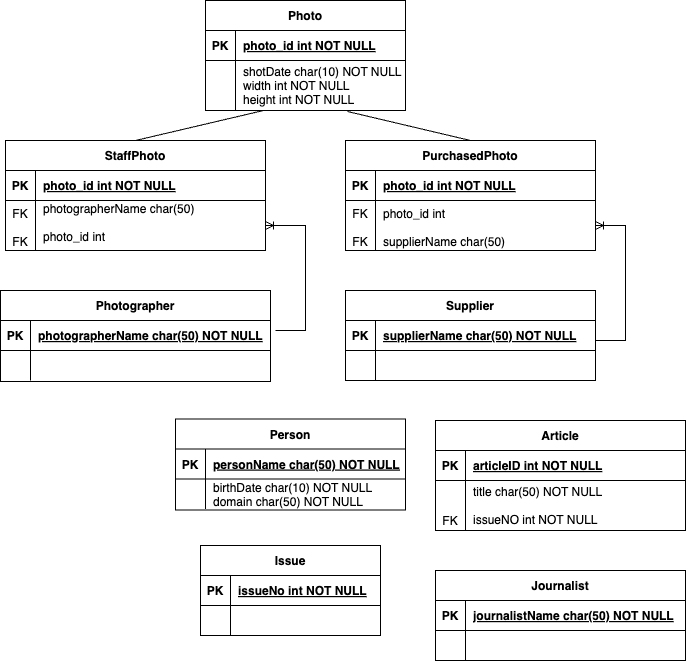

The diagram above was exported from draw.io. Its source (the exported page's mxGraphModel, read from the mxfile embedded in the PNG):
<mxGraphModel dx="901" dy="542" grid="1" gridSize="10" guides="1" tooltips="1" connect="1" arrows="1" fold="1" page="1" pageScale="1" pageWidth="850" pageHeight="1100" math="0" shadow="0" extFonts="Permanent Marker^https://fonts.googleapis.com/css?family=Permanent+Marker">
  <root>
    <mxCell id="0" />
    <mxCell id="1" parent="0" />
    <mxCell id="C-vyLk0tnHw3VtMMgP7b-23" value="Photo" style="shape=table;startSize=30;container=1;collapsible=1;childLayout=tableLayout;fixedRows=1;rowLines=0;fontStyle=1;align=center;resizeLast=1;" parent="1" vertex="1">
      <mxGeometry x="340" y="40" width="200" height="110" as="geometry">
        <mxRectangle x="120" y="120" width="70" height="30" as="alternateBounds" />
      </mxGeometry>
    </mxCell>
    <mxCell id="C-vyLk0tnHw3VtMMgP7b-24" value="" style="shape=partialRectangle;collapsible=0;dropTarget=0;pointerEvents=0;fillColor=none;points=[[0,0.5],[1,0.5]];portConstraint=eastwest;top=0;left=0;right=0;bottom=1;" parent="C-vyLk0tnHw3VtMMgP7b-23" vertex="1">
      <mxGeometry y="30" width="200" height="30" as="geometry" />
    </mxCell>
    <mxCell id="C-vyLk0tnHw3VtMMgP7b-25" value="PK" style="shape=partialRectangle;overflow=hidden;connectable=0;fillColor=none;top=0;left=0;bottom=0;right=0;fontStyle=1;" parent="C-vyLk0tnHw3VtMMgP7b-24" vertex="1">
      <mxGeometry width="30" height="30" as="geometry">
        <mxRectangle width="30" height="30" as="alternateBounds" />
      </mxGeometry>
    </mxCell>
    <mxCell id="C-vyLk0tnHw3VtMMgP7b-26" value="photo_id int NOT NULL " style="shape=partialRectangle;overflow=hidden;connectable=0;fillColor=none;top=0;left=0;bottom=0;right=0;align=left;spacingLeft=6;fontStyle=5;" parent="C-vyLk0tnHw3VtMMgP7b-24" vertex="1">
      <mxGeometry x="30" width="170" height="30" as="geometry">
        <mxRectangle width="170" height="30" as="alternateBounds" />
      </mxGeometry>
    </mxCell>
    <mxCell id="C-vyLk0tnHw3VtMMgP7b-27" value="" style="shape=partialRectangle;collapsible=0;dropTarget=0;pointerEvents=0;fillColor=none;points=[[0,0.5],[1,0.5]];portConstraint=eastwest;top=0;left=0;right=0;bottom=0;" parent="C-vyLk0tnHw3VtMMgP7b-23" vertex="1">
      <mxGeometry y="60" width="200" height="50" as="geometry" />
    </mxCell>
    <mxCell id="C-vyLk0tnHw3VtMMgP7b-28" value="" style="shape=partialRectangle;overflow=hidden;connectable=0;fillColor=none;top=0;left=0;bottom=0;right=0;" parent="C-vyLk0tnHw3VtMMgP7b-27" vertex="1">
      <mxGeometry width="30" height="50" as="geometry">
        <mxRectangle width="30" height="50" as="alternateBounds" />
      </mxGeometry>
    </mxCell>
    <mxCell id="C-vyLk0tnHw3VtMMgP7b-29" value="shotDate char(10) NOT NULL&#10;width int NOT NULL&#10;height int NOT NULL" style="shape=partialRectangle;overflow=hidden;connectable=0;fillColor=none;top=0;left=0;bottom=0;right=0;align=left;spacingLeft=6;" parent="C-vyLk0tnHw3VtMMgP7b-27" vertex="1">
      <mxGeometry x="30" width="170" height="50" as="geometry">
        <mxRectangle width="170" height="50" as="alternateBounds" />
      </mxGeometry>
    </mxCell>
    <mxCell id="Vr5aDNmo0eM-Hr2pANpf-1" value="Person" style="shape=table;startSize=30;container=1;collapsible=1;childLayout=tableLayout;fixedRows=1;rowLines=0;fontStyle=1;align=center;resizeLast=1;" vertex="1" parent="1">
      <mxGeometry x="310" y="458.5" width="230" height="91" as="geometry" />
    </mxCell>
    <mxCell id="Vr5aDNmo0eM-Hr2pANpf-2" value="" style="shape=partialRectangle;collapsible=0;dropTarget=0;pointerEvents=0;fillColor=none;points=[[0,0.5],[1,0.5]];portConstraint=eastwest;top=0;left=0;right=0;bottom=1;" vertex="1" parent="Vr5aDNmo0eM-Hr2pANpf-1">
      <mxGeometry y="30" width="230" height="30" as="geometry" />
    </mxCell>
    <mxCell id="Vr5aDNmo0eM-Hr2pANpf-3" value="PK" style="shape=partialRectangle;overflow=hidden;connectable=0;fillColor=none;top=0;left=0;bottom=0;right=0;fontStyle=1;" vertex="1" parent="Vr5aDNmo0eM-Hr2pANpf-2">
      <mxGeometry width="30" height="30" as="geometry">
        <mxRectangle width="30" height="30" as="alternateBounds" />
      </mxGeometry>
    </mxCell>
    <mxCell id="Vr5aDNmo0eM-Hr2pANpf-4" value="personName char(50) NOT NULL " style="shape=partialRectangle;overflow=hidden;connectable=0;fillColor=none;top=0;left=0;bottom=0;right=0;align=left;spacingLeft=6;fontStyle=5;" vertex="1" parent="Vr5aDNmo0eM-Hr2pANpf-2">
      <mxGeometry x="30" width="200" height="30" as="geometry">
        <mxRectangle width="200" height="30" as="alternateBounds" />
      </mxGeometry>
    </mxCell>
    <mxCell id="Vr5aDNmo0eM-Hr2pANpf-5" value="" style="shape=partialRectangle;collapsible=0;dropTarget=0;pointerEvents=0;fillColor=none;points=[[0,0.5],[1,0.5]];portConstraint=eastwest;top=0;left=0;right=0;bottom=0;" vertex="1" parent="Vr5aDNmo0eM-Hr2pANpf-1">
      <mxGeometry y="60" width="230" height="30" as="geometry" />
    </mxCell>
    <mxCell id="Vr5aDNmo0eM-Hr2pANpf-6" value="" style="shape=partialRectangle;overflow=hidden;connectable=0;fillColor=none;top=0;left=0;bottom=0;right=0;" vertex="1" parent="Vr5aDNmo0eM-Hr2pANpf-5">
      <mxGeometry width="30" height="30" as="geometry">
        <mxRectangle width="30" height="30" as="alternateBounds" />
      </mxGeometry>
    </mxCell>
    <mxCell id="Vr5aDNmo0eM-Hr2pANpf-7" value="birthDate char(10) NOT NULL&#10;domain char(50) NOT NULL" style="shape=partialRectangle;overflow=hidden;connectable=0;fillColor=none;top=0;left=0;bottom=0;right=0;align=left;spacingLeft=6;" vertex="1" parent="Vr5aDNmo0eM-Hr2pANpf-5">
      <mxGeometry x="30" width="200" height="30" as="geometry">
        <mxRectangle width="200" height="30" as="alternateBounds" />
      </mxGeometry>
    </mxCell>
    <mxCell id="Vr5aDNmo0eM-Hr2pANpf-63" style="edgeStyle=orthogonalEdgeStyle;rounded=0;orthogonalLoop=1;jettySize=auto;html=1;exitX=1;exitY=0.5;exitDx=0;exitDy=0;" edge="1" parent="Vr5aDNmo0eM-Hr2pANpf-1" source="Vr5aDNmo0eM-Hr2pANpf-2" target="Vr5aDNmo0eM-Hr2pANpf-2">
      <mxGeometry relative="1" as="geometry" />
    </mxCell>
    <mxCell id="Vr5aDNmo0eM-Hr2pANpf-8" value="Article" style="shape=table;startSize=30;container=1;collapsible=1;childLayout=tableLayout;fixedRows=1;rowLines=0;fontStyle=1;align=center;resizeLast=1;" vertex="1" parent="1">
      <mxGeometry x="570" y="460" width="250" height="110" as="geometry" />
    </mxCell>
    <mxCell id="Vr5aDNmo0eM-Hr2pANpf-9" value="" style="shape=partialRectangle;collapsible=0;dropTarget=0;pointerEvents=0;fillColor=none;points=[[0,0.5],[1,0.5]];portConstraint=eastwest;top=0;left=0;right=0;bottom=1;" vertex="1" parent="Vr5aDNmo0eM-Hr2pANpf-8">
      <mxGeometry y="30" width="250" height="30" as="geometry" />
    </mxCell>
    <mxCell id="Vr5aDNmo0eM-Hr2pANpf-10" value="PK" style="shape=partialRectangle;overflow=hidden;connectable=0;fillColor=none;top=0;left=0;bottom=0;right=0;fontStyle=1;" vertex="1" parent="Vr5aDNmo0eM-Hr2pANpf-9">
      <mxGeometry width="30" height="30" as="geometry">
        <mxRectangle width="30" height="30" as="alternateBounds" />
      </mxGeometry>
    </mxCell>
    <mxCell id="Vr5aDNmo0eM-Hr2pANpf-11" value="articleID int NOT NULL " style="shape=partialRectangle;overflow=hidden;connectable=0;fillColor=none;top=0;left=0;bottom=0;right=0;align=left;spacingLeft=6;fontStyle=5;" vertex="1" parent="Vr5aDNmo0eM-Hr2pANpf-9">
      <mxGeometry x="30" width="220" height="30" as="geometry">
        <mxRectangle width="220" height="30" as="alternateBounds" />
      </mxGeometry>
    </mxCell>
    <mxCell id="Vr5aDNmo0eM-Hr2pANpf-12" value="" style="shape=partialRectangle;collapsible=0;dropTarget=0;pointerEvents=0;fillColor=none;points=[[0,0.5],[1,0.5]];portConstraint=eastwest;top=0;left=0;right=0;bottom=0;" vertex="1" parent="Vr5aDNmo0eM-Hr2pANpf-8">
      <mxGeometry y="60" width="250" height="50" as="geometry" />
    </mxCell>
    <mxCell id="Vr5aDNmo0eM-Hr2pANpf-13" value="&#10;FK" style="shape=partialRectangle;overflow=hidden;connectable=0;fillColor=none;top=0;left=0;bottom=0;right=0;verticalAlign=bottom;" vertex="1" parent="Vr5aDNmo0eM-Hr2pANpf-12">
      <mxGeometry width="30" height="50" as="geometry">
        <mxRectangle width="30" height="50" as="alternateBounds" />
      </mxGeometry>
    </mxCell>
    <mxCell id="Vr5aDNmo0eM-Hr2pANpf-14" value="title char(50) NOT NULL&#10;&#10;issueNO int NOT NULL" style="shape=partialRectangle;overflow=hidden;connectable=0;fillColor=none;top=0;left=0;bottom=0;right=0;align=left;spacingLeft=6;" vertex="1" parent="Vr5aDNmo0eM-Hr2pANpf-12">
      <mxGeometry x="30" width="220" height="50" as="geometry">
        <mxRectangle width="220" height="50" as="alternateBounds" />
      </mxGeometry>
    </mxCell>
    <mxCell id="Vr5aDNmo0eM-Hr2pANpf-15" value="Journalist" style="shape=table;startSize=30;container=1;collapsible=1;childLayout=tableLayout;fixedRows=1;rowLines=0;fontStyle=1;align=center;resizeLast=1;" vertex="1" parent="1">
      <mxGeometry x="570" y="610" width="250" height="90" as="geometry" />
    </mxCell>
    <mxCell id="Vr5aDNmo0eM-Hr2pANpf-16" value="" style="shape=partialRectangle;collapsible=0;dropTarget=0;pointerEvents=0;fillColor=none;points=[[0,0.5],[1,0.5]];portConstraint=eastwest;top=0;left=0;right=0;bottom=1;" vertex="1" parent="Vr5aDNmo0eM-Hr2pANpf-15">
      <mxGeometry y="30" width="250" height="30" as="geometry" />
    </mxCell>
    <mxCell id="Vr5aDNmo0eM-Hr2pANpf-17" value="PK" style="shape=partialRectangle;overflow=hidden;connectable=0;fillColor=none;top=0;left=0;bottom=0;right=0;fontStyle=1;" vertex="1" parent="Vr5aDNmo0eM-Hr2pANpf-16">
      <mxGeometry width="30" height="30" as="geometry">
        <mxRectangle width="30" height="30" as="alternateBounds" />
      </mxGeometry>
    </mxCell>
    <mxCell id="Vr5aDNmo0eM-Hr2pANpf-18" value="journalistName char(50) NOT NULL " style="shape=partialRectangle;overflow=hidden;connectable=0;fillColor=none;top=0;left=0;bottom=0;right=0;align=left;spacingLeft=6;fontStyle=5;" vertex="1" parent="Vr5aDNmo0eM-Hr2pANpf-16">
      <mxGeometry x="30" width="220" height="30" as="geometry">
        <mxRectangle width="220" height="30" as="alternateBounds" />
      </mxGeometry>
    </mxCell>
    <mxCell id="Vr5aDNmo0eM-Hr2pANpf-19" value="" style="shape=partialRectangle;collapsible=0;dropTarget=0;pointerEvents=0;fillColor=none;points=[[0,0.5],[1,0.5]];portConstraint=eastwest;top=0;left=0;right=0;bottom=0;" vertex="1" parent="Vr5aDNmo0eM-Hr2pANpf-15">
      <mxGeometry y="60" width="250" height="30" as="geometry" />
    </mxCell>
    <mxCell id="Vr5aDNmo0eM-Hr2pANpf-20" value="" style="shape=partialRectangle;overflow=hidden;connectable=0;fillColor=none;top=0;left=0;bottom=0;right=0;" vertex="1" parent="Vr5aDNmo0eM-Hr2pANpf-19">
      <mxGeometry width="30" height="30" as="geometry">
        <mxRectangle width="30" height="30" as="alternateBounds" />
      </mxGeometry>
    </mxCell>
    <mxCell id="Vr5aDNmo0eM-Hr2pANpf-21" value="" style="shape=partialRectangle;overflow=hidden;connectable=0;fillColor=none;top=0;left=0;bottom=0;right=0;align=left;spacingLeft=6;" vertex="1" parent="Vr5aDNmo0eM-Hr2pANpf-19">
      <mxGeometry x="30" width="220" height="30" as="geometry">
        <mxRectangle width="220" height="30" as="alternateBounds" />
      </mxGeometry>
    </mxCell>
    <mxCell id="Vr5aDNmo0eM-Hr2pANpf-22" value="Issue" style="shape=table;startSize=30;container=1;collapsible=1;childLayout=tableLayout;fixedRows=1;rowLines=0;fontStyle=1;align=center;resizeLast=1;" vertex="1" parent="1">
      <mxGeometry x="335" y="585" width="180" height="90" as="geometry" />
    </mxCell>
    <mxCell id="Vr5aDNmo0eM-Hr2pANpf-23" value="" style="shape=partialRectangle;collapsible=0;dropTarget=0;pointerEvents=0;fillColor=none;points=[[0,0.5],[1,0.5]];portConstraint=eastwest;top=0;left=0;right=0;bottom=1;" vertex="1" parent="Vr5aDNmo0eM-Hr2pANpf-22">
      <mxGeometry y="30" width="180" height="30" as="geometry" />
    </mxCell>
    <mxCell id="Vr5aDNmo0eM-Hr2pANpf-24" value="PK" style="shape=partialRectangle;overflow=hidden;connectable=0;fillColor=none;top=0;left=0;bottom=0;right=0;fontStyle=1;" vertex="1" parent="Vr5aDNmo0eM-Hr2pANpf-23">
      <mxGeometry width="30" height="30" as="geometry">
        <mxRectangle width="30" height="30" as="alternateBounds" />
      </mxGeometry>
    </mxCell>
    <mxCell id="Vr5aDNmo0eM-Hr2pANpf-25" value="issueNo int NOT NULL " style="shape=partialRectangle;overflow=hidden;connectable=0;fillColor=none;top=0;left=0;bottom=0;right=0;align=left;spacingLeft=6;fontStyle=5;" vertex="1" parent="Vr5aDNmo0eM-Hr2pANpf-23">
      <mxGeometry x="30" width="150" height="30" as="geometry">
        <mxRectangle width="150" height="30" as="alternateBounds" />
      </mxGeometry>
    </mxCell>
    <mxCell id="Vr5aDNmo0eM-Hr2pANpf-26" value="" style="shape=partialRectangle;collapsible=0;dropTarget=0;pointerEvents=0;fillColor=none;points=[[0,0.5],[1,0.5]];portConstraint=eastwest;top=0;left=0;right=0;bottom=0;" vertex="1" parent="Vr5aDNmo0eM-Hr2pANpf-22">
      <mxGeometry y="60" width="180" height="30" as="geometry" />
    </mxCell>
    <mxCell id="Vr5aDNmo0eM-Hr2pANpf-27" value="" style="shape=partialRectangle;overflow=hidden;connectable=0;fillColor=none;top=0;left=0;bottom=0;right=0;" vertex="1" parent="Vr5aDNmo0eM-Hr2pANpf-26">
      <mxGeometry width="30" height="30" as="geometry">
        <mxRectangle width="30" height="30" as="alternateBounds" />
      </mxGeometry>
    </mxCell>
    <mxCell id="Vr5aDNmo0eM-Hr2pANpf-28" value="" style="shape=partialRectangle;overflow=hidden;connectable=0;fillColor=none;top=0;left=0;bottom=0;right=0;align=left;spacingLeft=6;" vertex="1" parent="Vr5aDNmo0eM-Hr2pANpf-26">
      <mxGeometry x="30" width="150" height="30" as="geometry">
        <mxRectangle width="150" height="30" as="alternateBounds" />
      </mxGeometry>
    </mxCell>
    <mxCell id="Vr5aDNmo0eM-Hr2pANpf-34" value="Supplier" style="shape=table;startSize=30;container=1;collapsible=1;childLayout=tableLayout;fixedRows=1;rowLines=0;fontStyle=1;align=center;resizeLast=1;" vertex="1" parent="1">
      <mxGeometry x="480" y="330" width="250" height="90" as="geometry" />
    </mxCell>
    <mxCell id="Vr5aDNmo0eM-Hr2pANpf-35" value="" style="shape=partialRectangle;collapsible=0;dropTarget=0;pointerEvents=0;fillColor=none;points=[[0,0.5],[1,0.5]];portConstraint=eastwest;top=0;left=0;right=0;bottom=1;" vertex="1" parent="Vr5aDNmo0eM-Hr2pANpf-34">
      <mxGeometry y="30" width="250" height="30" as="geometry" />
    </mxCell>
    <mxCell id="Vr5aDNmo0eM-Hr2pANpf-36" value="PK" style="shape=partialRectangle;overflow=hidden;connectable=0;fillColor=none;top=0;left=0;bottom=0;right=0;fontStyle=1;" vertex="1" parent="Vr5aDNmo0eM-Hr2pANpf-35">
      <mxGeometry width="30" height="30" as="geometry">
        <mxRectangle width="30" height="30" as="alternateBounds" />
      </mxGeometry>
    </mxCell>
    <mxCell id="Vr5aDNmo0eM-Hr2pANpf-37" value="supplierName char(50) NOT NULL" style="shape=partialRectangle;overflow=hidden;connectable=0;fillColor=none;top=0;left=0;bottom=0;right=0;align=left;spacingLeft=6;fontStyle=5;" vertex="1" parent="Vr5aDNmo0eM-Hr2pANpf-35">
      <mxGeometry x="30" width="220" height="30" as="geometry">
        <mxRectangle width="220" height="30" as="alternateBounds" />
      </mxGeometry>
    </mxCell>
    <mxCell id="Vr5aDNmo0eM-Hr2pANpf-38" value="" style="shape=partialRectangle;collapsible=0;dropTarget=0;pointerEvents=0;fillColor=none;points=[[0,0.5],[1,0.5]];portConstraint=eastwest;top=0;left=0;right=0;bottom=0;" vertex="1" parent="Vr5aDNmo0eM-Hr2pANpf-34">
      <mxGeometry y="60" width="250" height="30" as="geometry" />
    </mxCell>
    <mxCell id="Vr5aDNmo0eM-Hr2pANpf-39" value="" style="shape=partialRectangle;overflow=hidden;connectable=0;fillColor=none;top=0;left=0;bottom=0;right=0;" vertex="1" parent="Vr5aDNmo0eM-Hr2pANpf-38">
      <mxGeometry width="30" height="30" as="geometry">
        <mxRectangle width="30" height="30" as="alternateBounds" />
      </mxGeometry>
    </mxCell>
    <mxCell id="Vr5aDNmo0eM-Hr2pANpf-40" value="" style="shape=partialRectangle;overflow=hidden;connectable=0;fillColor=none;top=0;left=0;bottom=0;right=0;align=left;spacingLeft=6;" vertex="1" parent="Vr5aDNmo0eM-Hr2pANpf-38">
      <mxGeometry x="30" width="220" height="30" as="geometry">
        <mxRectangle width="220" height="30" as="alternateBounds" />
      </mxGeometry>
    </mxCell>
    <mxCell id="Vr5aDNmo0eM-Hr2pANpf-42" value="Photographer" style="shape=table;startSize=30;container=1;collapsible=1;childLayout=tableLayout;fixedRows=1;rowLines=0;fontStyle=1;align=center;resizeLast=1;" vertex="1" parent="1">
      <mxGeometry x="135" y="330" width="270" height="91" as="geometry" />
    </mxCell>
    <mxCell id="Vr5aDNmo0eM-Hr2pANpf-43" value="" style="shape=partialRectangle;collapsible=0;dropTarget=0;pointerEvents=0;fillColor=none;points=[[0,0.5],[1,0.5]];portConstraint=eastwest;top=0;left=0;right=0;bottom=1;" vertex="1" parent="Vr5aDNmo0eM-Hr2pANpf-42">
      <mxGeometry y="30" width="270" height="30" as="geometry" />
    </mxCell>
    <mxCell id="Vr5aDNmo0eM-Hr2pANpf-44" value="PK" style="shape=partialRectangle;overflow=hidden;connectable=0;fillColor=none;top=0;left=0;bottom=0;right=0;fontStyle=1;" vertex="1" parent="Vr5aDNmo0eM-Hr2pANpf-43">
      <mxGeometry width="30" height="30" as="geometry">
        <mxRectangle width="30" height="30" as="alternateBounds" />
      </mxGeometry>
    </mxCell>
    <mxCell id="Vr5aDNmo0eM-Hr2pANpf-45" value="photographerName char(50) NOT NULL" style="shape=partialRectangle;overflow=hidden;connectable=0;fillColor=none;top=0;left=0;bottom=0;right=0;align=left;spacingLeft=6;fontStyle=5;" vertex="1" parent="Vr5aDNmo0eM-Hr2pANpf-43">
      <mxGeometry x="30" width="240" height="30" as="geometry">
        <mxRectangle width="240" height="30" as="alternateBounds" />
      </mxGeometry>
    </mxCell>
    <mxCell id="Vr5aDNmo0eM-Hr2pANpf-46" value="" style="shape=partialRectangle;collapsible=0;dropTarget=0;pointerEvents=0;fillColor=none;points=[[0,0.5],[1,0.5]];portConstraint=eastwest;top=0;left=0;right=0;bottom=0;" vertex="1" parent="Vr5aDNmo0eM-Hr2pANpf-42">
      <mxGeometry y="60" width="270" height="30" as="geometry" />
    </mxCell>
    <mxCell id="Vr5aDNmo0eM-Hr2pANpf-47" value="" style="shape=partialRectangle;overflow=hidden;connectable=0;fillColor=none;top=0;left=0;bottom=0;right=0;" vertex="1" parent="Vr5aDNmo0eM-Hr2pANpf-46">
      <mxGeometry width="30" height="30" as="geometry">
        <mxRectangle width="30" height="30" as="alternateBounds" />
      </mxGeometry>
    </mxCell>
    <mxCell id="Vr5aDNmo0eM-Hr2pANpf-48" value="" style="shape=partialRectangle;overflow=hidden;connectable=0;fillColor=none;top=0;left=0;bottom=0;right=0;align=left;spacingLeft=6;" vertex="1" parent="Vr5aDNmo0eM-Hr2pANpf-46">
      <mxGeometry x="30" width="240" height="30" as="geometry">
        <mxRectangle width="240" height="30" as="alternateBounds" />
      </mxGeometry>
    </mxCell>
    <mxCell id="Vr5aDNmo0eM-Hr2pANpf-49" value="PurchasedPhoto" style="shape=table;startSize=30;container=1;collapsible=1;childLayout=tableLayout;fixedRows=1;rowLines=0;fontStyle=1;align=center;resizeLast=1;" vertex="1" parent="1">
      <mxGeometry x="480" y="180" width="250" height="110" as="geometry" />
    </mxCell>
    <mxCell id="Vr5aDNmo0eM-Hr2pANpf-50" value="" style="shape=partialRectangle;collapsible=0;dropTarget=0;pointerEvents=0;fillColor=none;points=[[0,0.5],[1,0.5]];portConstraint=eastwest;top=0;left=0;right=0;bottom=1;" vertex="1" parent="Vr5aDNmo0eM-Hr2pANpf-49">
      <mxGeometry y="30" width="250" height="30" as="geometry" />
    </mxCell>
    <mxCell id="Vr5aDNmo0eM-Hr2pANpf-51" value="PK" style="shape=partialRectangle;overflow=hidden;connectable=0;fillColor=none;top=0;left=0;bottom=0;right=0;fontStyle=1;" vertex="1" parent="Vr5aDNmo0eM-Hr2pANpf-50">
      <mxGeometry width="30" height="30" as="geometry">
        <mxRectangle width="30" height="30" as="alternateBounds" />
      </mxGeometry>
    </mxCell>
    <mxCell id="Vr5aDNmo0eM-Hr2pANpf-52" value="photo_id int NOT NULL" style="shape=partialRectangle;overflow=hidden;connectable=0;fillColor=none;top=0;left=0;bottom=0;right=0;align=left;spacingLeft=6;fontStyle=5;" vertex="1" parent="Vr5aDNmo0eM-Hr2pANpf-50">
      <mxGeometry x="30" width="220" height="30" as="geometry">
        <mxRectangle width="220" height="30" as="alternateBounds" />
      </mxGeometry>
    </mxCell>
    <mxCell id="Vr5aDNmo0eM-Hr2pANpf-53" value="" style="shape=partialRectangle;collapsible=0;dropTarget=0;pointerEvents=0;fillColor=none;points=[[0,0.5],[1,0.5]];portConstraint=eastwest;top=0;left=0;right=0;bottom=0;" vertex="1" parent="Vr5aDNmo0eM-Hr2pANpf-49">
      <mxGeometry y="60" width="250" height="50" as="geometry" />
    </mxCell>
    <mxCell id="Vr5aDNmo0eM-Hr2pANpf-54" value="FK&#10;&#10;FK" style="shape=partialRectangle;overflow=hidden;connectable=0;fillColor=none;top=0;left=0;bottom=0;right=0;verticalAlign=top;" vertex="1" parent="Vr5aDNmo0eM-Hr2pANpf-53">
      <mxGeometry width="30" height="50" as="geometry">
        <mxRectangle width="30" height="50" as="alternateBounds" />
      </mxGeometry>
    </mxCell>
    <mxCell id="Vr5aDNmo0eM-Hr2pANpf-55" value="photo_id int&#10;&#10;supplierName char(50)" style="shape=partialRectangle;overflow=hidden;connectable=0;fillColor=none;top=0;left=0;bottom=0;right=0;align=left;spacingLeft=6;verticalAlign=top;" vertex="1" parent="Vr5aDNmo0eM-Hr2pANpf-53">
      <mxGeometry x="30" width="220" height="50" as="geometry">
        <mxRectangle width="220" height="50" as="alternateBounds" />
      </mxGeometry>
    </mxCell>
    <mxCell id="Vr5aDNmo0eM-Hr2pANpf-56" value="StaffPhoto" style="shape=table;startSize=30;container=1;collapsible=1;childLayout=tableLayout;fixedRows=1;rowLines=0;fontStyle=1;align=center;resizeLast=1;" vertex="1" parent="1">
      <mxGeometry x="140" y="180" width="260" height="110" as="geometry" />
    </mxCell>
    <mxCell id="Vr5aDNmo0eM-Hr2pANpf-57" value="" style="shape=partialRectangle;collapsible=0;dropTarget=0;pointerEvents=0;fillColor=none;points=[[0,0.5],[1,0.5]];portConstraint=eastwest;top=0;left=0;right=0;bottom=1;" vertex="1" parent="Vr5aDNmo0eM-Hr2pANpf-56">
      <mxGeometry y="30" width="260" height="30" as="geometry" />
    </mxCell>
    <mxCell id="Vr5aDNmo0eM-Hr2pANpf-58" value="PK" style="shape=partialRectangle;overflow=hidden;connectable=0;fillColor=none;top=0;left=0;bottom=0;right=0;fontStyle=1;" vertex="1" parent="Vr5aDNmo0eM-Hr2pANpf-57">
      <mxGeometry width="30" height="30" as="geometry">
        <mxRectangle width="30" height="30" as="alternateBounds" />
      </mxGeometry>
    </mxCell>
    <mxCell id="Vr5aDNmo0eM-Hr2pANpf-59" value="photo_id int NOT NULL" style="shape=partialRectangle;overflow=hidden;connectable=0;fillColor=none;top=0;left=0;bottom=0;right=0;align=left;spacingLeft=6;fontStyle=5;" vertex="1" parent="Vr5aDNmo0eM-Hr2pANpf-57">
      <mxGeometry x="30" width="230" height="30" as="geometry">
        <mxRectangle width="230" height="30" as="alternateBounds" />
      </mxGeometry>
    </mxCell>
    <mxCell id="Vr5aDNmo0eM-Hr2pANpf-60" value="" style="shape=partialRectangle;collapsible=0;dropTarget=0;pointerEvents=0;fillColor=none;points=[[0,0.5],[1,0.5]];portConstraint=eastwest;top=0;left=0;right=0;bottom=0;" vertex="1" parent="Vr5aDNmo0eM-Hr2pANpf-56">
      <mxGeometry y="60" width="260" height="50" as="geometry" />
    </mxCell>
    <mxCell id="Vr5aDNmo0eM-Hr2pANpf-61" value="FK&#10;&#10;FK" style="shape=partialRectangle;overflow=hidden;connectable=0;fillColor=none;top=0;left=0;bottom=0;right=0;verticalAlign=top;" vertex="1" parent="Vr5aDNmo0eM-Hr2pANpf-60">
      <mxGeometry width="30" height="50" as="geometry">
        <mxRectangle width="30" height="50" as="alternateBounds" />
      </mxGeometry>
    </mxCell>
    <mxCell id="Vr5aDNmo0eM-Hr2pANpf-62" value="photographerName char(50) &#10;&#10;photo_id int&#10;&#10;" style="shape=partialRectangle;overflow=hidden;connectable=0;fillColor=none;top=0;left=0;bottom=0;right=0;align=left;spacingLeft=6;fontStyle=0" vertex="1" parent="Vr5aDNmo0eM-Hr2pANpf-60">
      <mxGeometry x="30" width="230" height="50" as="geometry">
        <mxRectangle width="230" height="50" as="alternateBounds" />
      </mxGeometry>
    </mxCell>
    <mxCell id="Vr5aDNmo0eM-Hr2pANpf-64" value="" style="endArrow=none;html=1;rounded=0;exitX=0.5;exitY=0;exitDx=0;exitDy=0;entryX=0.29;entryY=1;entryDx=0;entryDy=0;entryPerimeter=0;" edge="1" parent="1" source="Vr5aDNmo0eM-Hr2pANpf-56" target="C-vyLk0tnHw3VtMMgP7b-27">
      <mxGeometry relative="1" as="geometry">
        <mxPoint x="220" y="150" as="sourcePoint" />
        <mxPoint x="380" y="150" as="targetPoint" />
      </mxGeometry>
    </mxCell>
    <mxCell id="Vr5aDNmo0eM-Hr2pANpf-65" value="" style="endArrow=none;html=1;rounded=0;entryX=0.5;entryY=0;entryDx=0;entryDy=0;exitX=0.71;exitY=1.02;exitDx=0;exitDy=0;exitPerimeter=0;" edge="1" parent="1" source="C-vyLk0tnHw3VtMMgP7b-27" target="Vr5aDNmo0eM-Hr2pANpf-49">
      <mxGeometry relative="1" as="geometry">
        <mxPoint x="490" y="150" as="sourcePoint" />
        <mxPoint x="650" y="150" as="targetPoint" />
      </mxGeometry>
    </mxCell>
    <mxCell id="Vr5aDNmo0eM-Hr2pANpf-66" value="" style="edgeStyle=entityRelationEdgeStyle;fontSize=12;html=1;endArrow=ERoneToMany;rounded=0;" edge="1" parent="1" target="Vr5aDNmo0eM-Hr2pANpf-60">
      <mxGeometry width="100" height="100" relative="1" as="geometry">
        <mxPoint x="410" y="370" as="sourcePoint" />
        <mxPoint x="310" y="270" as="targetPoint" />
        <Array as="points">
          <mxPoint x="50" y="320" />
          <mxPoint x="260" y="310" />
          <mxPoint x="260" y="310" />
          <mxPoint x="300" y="310" />
        </Array>
      </mxGeometry>
    </mxCell>
    <mxCell id="Vr5aDNmo0eM-Hr2pANpf-69" value="" style="edgeStyle=entityRelationEdgeStyle;fontSize=12;html=1;endArrow=ERoneToMany;rounded=0;entryX=1;entryY=0.5;entryDx=0;entryDy=0;" edge="1" parent="1" target="Vr5aDNmo0eM-Hr2pANpf-53">
      <mxGeometry width="100" height="100" relative="1" as="geometry">
        <mxPoint x="730" y="380" as="sourcePoint" />
        <mxPoint x="830" y="280" as="targetPoint" />
        <Array as="points">
          <mxPoint x="1070" y="370" />
        </Array>
      </mxGeometry>
    </mxCell>
  </root>
</mxGraphModel>